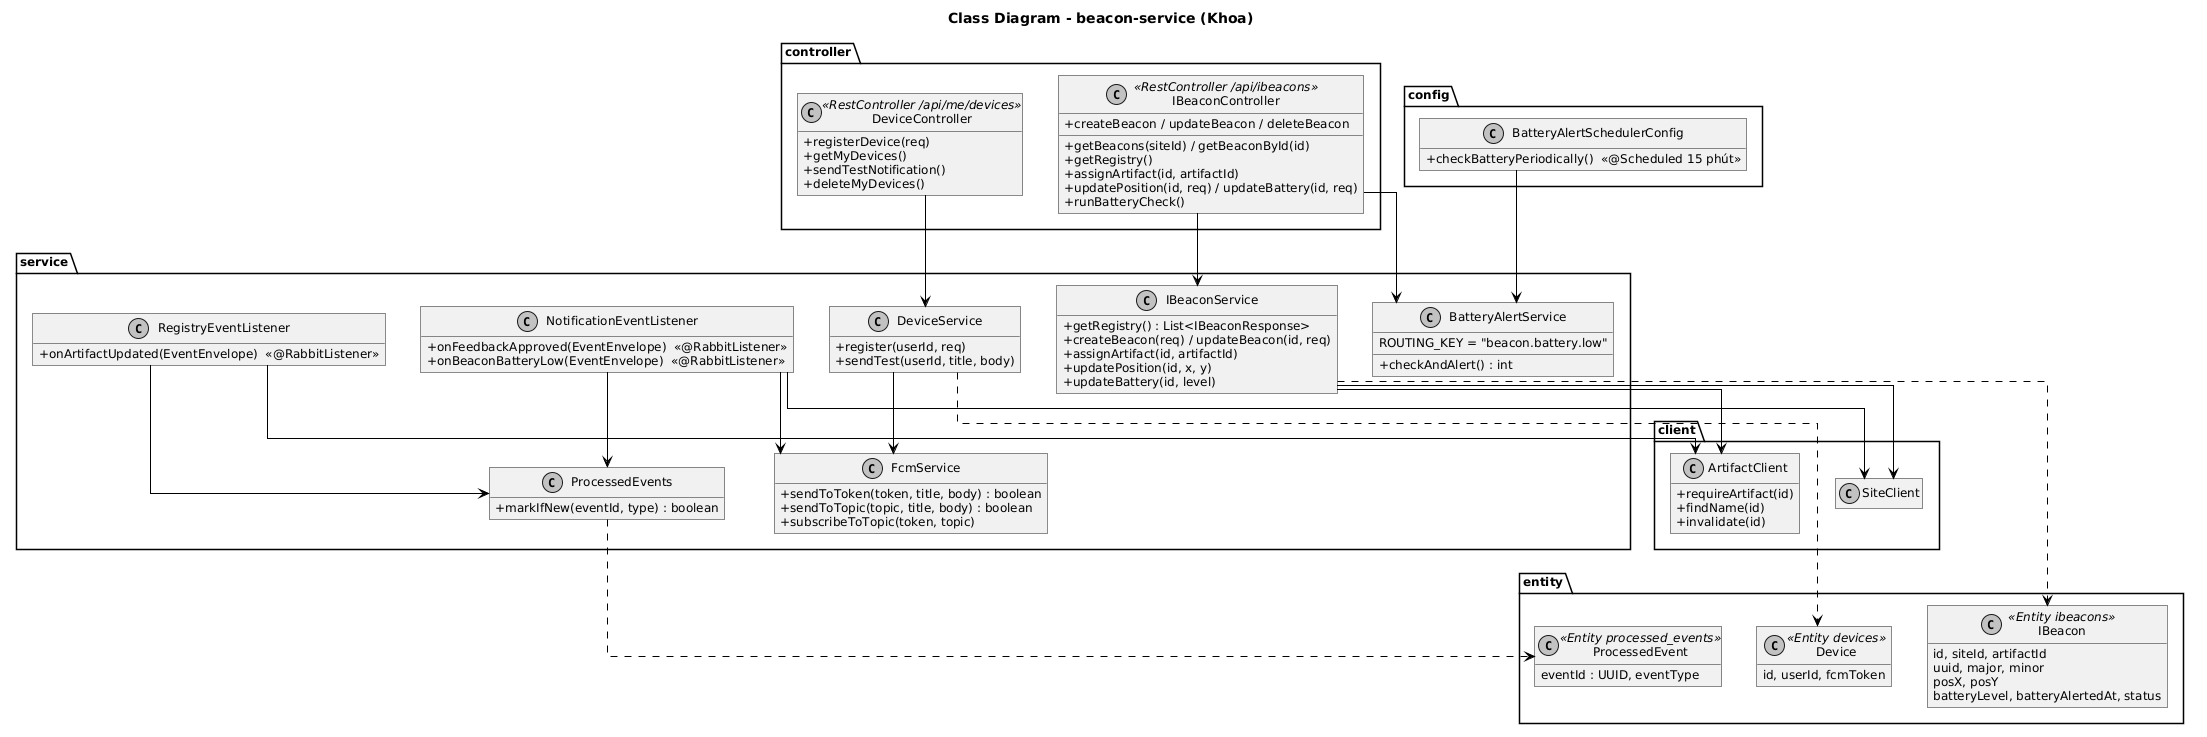

The diagram above was rendered by PlantUML. Its source (embedded in the PNG):
@startuml
skinparam defaultFontName "DejaVu Sans"
skinparam defaultFontSize 12
skinparam monochrome true
skinparam shadowing false
skinparam roundcorner 0
skinparam linetype ortho
skinparam classAttributeIconSize 0
skinparam sequenceMessageAlign left
skinparam ArrowColor #000000
hide empty members
skinparam linetype ortho

title Class Diagram - beacon-service (Khoa)
package controller {
  class IBeaconController <<RestController /api/ibeacons>> {
    + getBeacons(siteId) / getBeaconById(id)
    + getRegistry()
    + createBeacon / updateBeacon / deleteBeacon
    + assignArtifact(id, artifactId)
    + updatePosition(id, req) / updateBattery(id, req)
    + runBatteryCheck()
  }
  class DeviceController <<RestController /api/me/devices>> {
    + registerDevice(req)
    + getMyDevices()
    + sendTestNotification()
    + deleteMyDevices()
  }
}
package service {
  class IBeaconService {
    + getRegistry() : List<IBeaconResponse>
    + createBeacon(req) / updateBeacon(id, req)
    + assignArtifact(id, artifactId)
    + updatePosition(id, x, y)
    + updateBattery(id, level)
  }
  class BatteryAlertService {
    ROUTING_KEY = "beacon.battery.low"
    + checkAndAlert() : int
  }
  class DeviceService {
    + register(userId, req)
    + sendTest(userId, title, body)
  }
  class FcmService {
    + sendToToken(token, title, body) : boolean
    + sendToTopic(topic, title, body) : boolean
    + subscribeToTopic(token, topic)
  }
  class NotificationEventListener {
    + onFeedbackApproved(EventEnvelope)  <<@RabbitListener>>
    + onBeaconBatteryLow(EventEnvelope)  <<@RabbitListener>>
  }
  class RegistryEventListener {
    + onArtifactUpdated(EventEnvelope)  <<@RabbitListener>>
  }
  class ProcessedEvents {
    + markIfNew(eventId, type) : boolean
  }
}
package config {
  class BatteryAlertSchedulerConfig {
    + checkBatteryPeriodically()  <<@Scheduled 15 phút>>
  }
}
package client {
  class SiteClient
  class ArtifactClient {
    + requireArtifact(id)
    + findName(id)
    + invalidate(id)
  }
}
package entity {
  class IBeacon <<Entity ibeacons>> {
    id, siteId, artifactId
    uuid, major, minor
    posX, posY
    batteryLevel, batteryAlertedAt, status
  }
  class Device <<Entity devices>> {
    id, userId, fcmToken
  }
  class ProcessedEvent <<Entity processed_events>> {
    eventId : UUID, eventType
  }
}
IBeaconController --> IBeaconService
IBeaconController --> BatteryAlertService
DeviceController --> DeviceService
IBeaconService --> SiteClient
IBeaconService --> ArtifactClient
DeviceService --> FcmService
BatteryAlertSchedulerConfig --> BatteryAlertService
NotificationEventListener --> ProcessedEvents
NotificationEventListener --> FcmService
NotificationEventListener --> SiteClient
RegistryEventListener --> ProcessedEvents
RegistryEventListener --> ArtifactClient
IBeaconService ..> IBeacon
DeviceService ..> Device
ProcessedEvents ..> ProcessedEvent
@enduml